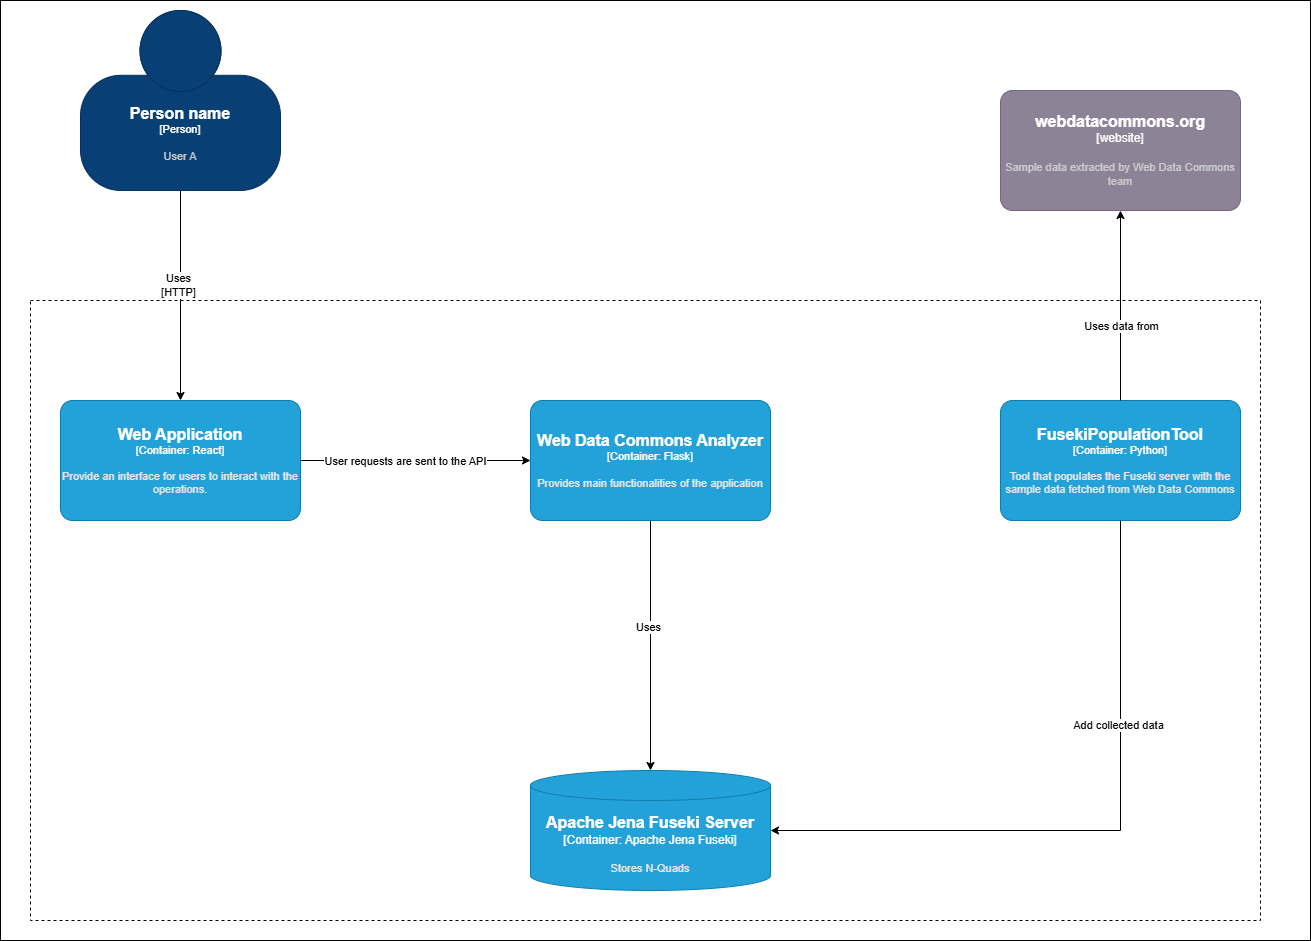

The diagram above was exported from draw.io. Its source (the exported page's mxGraphModel, read from the mxfile embedded in the PNG):
<mxGraphModel dx="2722" dy="2240" grid="1" gridSize="10" guides="1" tooltips="1" connect="1" arrows="1" fold="1" page="1" pageScale="1" pageWidth="827" pageHeight="1169" math="0" shadow="0">
  <root>
    <mxCell id="0" />
    <mxCell id="1" parent="0" />
    <mxCell id="F3BOxGjLVL6hbF2hM9Ea-16" style="edgeStyle=orthogonalEdgeStyle;rounded=0;orthogonalLoop=1;jettySize=auto;html=1;exitX=0.5;exitY=1;exitDx=0;exitDy=0;exitPerimeter=0;" parent="1" source="F3BOxGjLVL6hbF2hM9Ea-4" target="F3BOxGjLVL6hbF2hM9Ea-15" edge="1">
      <mxGeometry relative="1" as="geometry" />
    </mxCell>
    <mxCell id="F3BOxGjLVL6hbF2hM9Ea-17" value="Uses&lt;br&gt;[HTTP]" style="edgeLabel;html=1;align=center;verticalAlign=middle;resizable=0;points=[];" parent="F3BOxGjLVL6hbF2hM9Ea-16" vertex="1" connectable="0">
      <mxGeometry x="-0.097" y="-3" relative="1" as="geometry">
        <mxPoint as="offset" />
      </mxGeometry>
    </mxCell>
    <object placeholders="1" c4Name="Person name" c4Type="Person" c4Description="User A" label="&lt;font style=&quot;font-size: 16px&quot;&gt;&lt;b&gt;%c4Name%&lt;/b&gt;&lt;/font&gt;&lt;div&gt;[%c4Type%]&lt;/div&gt;&lt;br&gt;&lt;div&gt;&lt;font style=&quot;font-size: 11px&quot;&gt;&lt;font color=&quot;#cccccc&quot;&gt;%c4Description%&lt;/font&gt;&lt;/div&gt;" id="F3BOxGjLVL6hbF2hM9Ea-4">
      <mxCell style="html=1;fontSize=11;dashed=0;whiteSpace=wrap;fillColor=#083F75;strokeColor=#06315C;fontColor=#ffffff;shape=mxgraph.c4.person2;align=center;metaEdit=1;points=[[0.5,0,0],[1,0.5,0],[1,0.75,0],[0.75,1,0],[0.5,1,0],[0.25,1,0],[0,0.75,0],[0,0.5,0]];resizable=0;" parent="1" vertex="1">
        <mxGeometry x="40" y="-50" width="200" height="180" as="geometry" />
      </mxCell>
    </object>
    <object placeholders="1" c4Name="webdatacommons.org" c4Type="website" c4Description="Sample data extracted by Web Data Commons team" label="&lt;font style=&quot;font-size: 16px&quot;&gt;&lt;b&gt;%c4Name%&lt;/b&gt;&lt;/font&gt;&lt;div&gt;[%c4Type%]&lt;/div&gt;&lt;br&gt;&lt;div&gt;&lt;font style=&quot;font-size: 11px&quot;&gt;&lt;font color=&quot;#cccccc&quot;&gt;%c4Description%&lt;/font&gt;&lt;/div&gt;" id="F3BOxGjLVL6hbF2hM9Ea-8">
      <mxCell style="rounded=1;whiteSpace=wrap;html=1;labelBackgroundColor=none;fillColor=#8C8496;fontColor=#ffffff;align=center;arcSize=10;strokeColor=#736782;metaEdit=1;resizable=0;points=[[0.25,0,0],[0.5,0,0],[0.75,0,0],[1,0.25,0],[1,0.5,0],[1,0.75,0],[0.75,1,0],[0.5,1,0],[0.25,1,0],[0,0.75,0],[0,0.5,0],[0,0.25,0]];" parent="1" vertex="1">
        <mxGeometry x="960" y="30" width="240" height="120" as="geometry" />
      </mxCell>
    </object>
    <object placeholders="1" c4Name="Apache Jena Fuseki Server" c4Type="Container" c4Technology="Apache Jena Fuseki" c4Description="Stores N-Quads " label="&lt;font style=&quot;font-size: 16px&quot;&gt;&lt;b&gt;%c4Name%&lt;/b&gt;&lt;/font&gt;&lt;div&gt;[%c4Type%:&amp;nbsp;%c4Technology%]&lt;/div&gt;&lt;br&gt;&lt;div&gt;&lt;font style=&quot;font-size: 11px&quot;&gt;&lt;font color=&quot;#E6E6E6&quot;&gt;%c4Description%&lt;/font&gt;&lt;/div&gt;" id="F3BOxGjLVL6hbF2hM9Ea-14">
      <mxCell style="shape=cylinder3;size=15;whiteSpace=wrap;html=1;boundedLbl=1;rounded=0;labelBackgroundColor=none;fillColor=#23A2D9;fontSize=12;fontColor=#ffffff;align=center;strokeColor=#0E7DAD;metaEdit=1;points=[[0.5,0,0],[1,0.25,0],[1,0.5,0],[1,0.75,0],[0.5,1,0],[0,0.75,0],[0,0.5,0],[0,0.25,0]];resizable=0;" parent="1" vertex="1">
        <mxGeometry x="490" y="710" width="240" height="120" as="geometry" />
      </mxCell>
    </object>
    <object placeholders="1" c4Name="Web Application" c4Type="Container" c4Technology="React" c4Description="Provide an interface for users to interact with the operations." label="&lt;font style=&quot;font-size: 16px&quot;&gt;&lt;b&gt;%c4Name%&lt;/b&gt;&lt;/font&gt;&lt;div&gt;[%c4Type%: %c4Technology%]&lt;/div&gt;&lt;br&gt;&lt;div&gt;&lt;font style=&quot;font-size: 11px&quot;&gt;&lt;font color=&quot;#E6E6E6&quot;&gt;%c4Description%&lt;/font&gt;&lt;/div&gt;" id="F3BOxGjLVL6hbF2hM9Ea-15">
      <mxCell style="rounded=1;whiteSpace=wrap;html=1;fontSize=11;labelBackgroundColor=none;fillColor=#23A2D9;fontColor=#ffffff;align=center;arcSize=10;strokeColor=#0E7DAD;metaEdit=1;resizable=0;points=[[0.25,0,0],[0.5,0,0],[0.75,0,0],[1,0.25,0],[1,0.5,0],[1,0.75,0],[0.75,1,0],[0.5,1,0],[0.25,1,0],[0,0.75,0],[0,0.5,0],[0,0.25,0]];" parent="1" vertex="1">
        <mxGeometry x="20" y="340" width="240" height="120" as="geometry" />
      </mxCell>
    </object>
    <object placeholders="1" c4Name="Web Data Commons Analyzer" c4Type="Container" c4Technology="Flask" c4Description="Provides main functionalities of the application" label="&lt;font style=&quot;font-size: 16px&quot;&gt;&lt;b&gt;%c4Name%&lt;/b&gt;&lt;/font&gt;&lt;div&gt;[%c4Type%: %c4Technology%]&lt;/div&gt;&lt;br&gt;&lt;div&gt;&lt;font style=&quot;font-size: 11px&quot;&gt;&lt;font color=&quot;#E6E6E6&quot;&gt;%c4Description%&lt;/font&gt;&lt;/div&gt;" id="F3BOxGjLVL6hbF2hM9Ea-18">
      <mxCell style="rounded=1;whiteSpace=wrap;html=1;fontSize=11;labelBackgroundColor=none;fillColor=#23A2D9;fontColor=#ffffff;align=center;arcSize=10;strokeColor=#0E7DAD;metaEdit=1;resizable=0;points=[[0.25,0,0],[0.5,0,0],[0.75,0,0],[1,0.25,0],[1,0.5,0],[1,0.75,0],[0.75,1,0],[0.5,1,0],[0.25,1,0],[0,0.75,0],[0,0.5,0],[0,0.25,0]];" parent="1" vertex="1">
        <mxGeometry x="490" y="340" width="240" height="120" as="geometry" />
      </mxCell>
    </object>
    <mxCell id="F3BOxGjLVL6hbF2hM9Ea-19" style="edgeStyle=orthogonalEdgeStyle;rounded=0;orthogonalLoop=1;jettySize=auto;html=1;exitX=1;exitY=0.5;exitDx=0;exitDy=0;exitPerimeter=0;entryX=0;entryY=0.5;entryDx=0;entryDy=0;entryPerimeter=0;" parent="1" source="F3BOxGjLVL6hbF2hM9Ea-15" target="F3BOxGjLVL6hbF2hM9Ea-18" edge="1">
      <mxGeometry relative="1" as="geometry" />
    </mxCell>
    <mxCell id="F3BOxGjLVL6hbF2hM9Ea-20" value="User requests are sent to the API" style="edgeLabel;html=1;align=center;verticalAlign=middle;resizable=0;points=[];" parent="F3BOxGjLVL6hbF2hM9Ea-19" vertex="1" connectable="0">
      <mxGeometry x="-0.323" relative="1" as="geometry">
        <mxPoint x="26" as="offset" />
      </mxGeometry>
    </mxCell>
    <mxCell id="F3BOxGjLVL6hbF2hM9Ea-21" style="edgeStyle=orthogonalEdgeStyle;rounded=0;orthogonalLoop=1;jettySize=auto;html=1;exitX=0.5;exitY=1;exitDx=0;exitDy=0;exitPerimeter=0;entryX=0.5;entryY=0;entryDx=0;entryDy=0;entryPerimeter=0;" parent="1" source="F3BOxGjLVL6hbF2hM9Ea-18" target="F3BOxGjLVL6hbF2hM9Ea-14" edge="1">
      <mxGeometry relative="1" as="geometry" />
    </mxCell>
    <mxCell id="F3BOxGjLVL6hbF2hM9Ea-22" value="Uses" style="edgeLabel;html=1;align=center;verticalAlign=middle;resizable=0;points=[];" parent="F3BOxGjLVL6hbF2hM9Ea-21" vertex="1" connectable="0">
      <mxGeometry x="-0.1498" y="-3" relative="1" as="geometry">
        <mxPoint y="1" as="offset" />
      </mxGeometry>
    </mxCell>
    <object placeholders="1" c4Name="FusekiPopulationTool" c4Type="Container" c4Technology="Python" c4Description="Tool that populates the Fuseki server with the sample data fetched from Web Data Commons" label="&lt;font style=&quot;font-size: 16px&quot;&gt;&lt;b&gt;%c4Name%&lt;/b&gt;&lt;/font&gt;&lt;div&gt;[%c4Type%: %c4Technology%]&lt;/div&gt;&lt;br&gt;&lt;div&gt;&lt;font style=&quot;font-size: 11px&quot;&gt;&lt;font color=&quot;#E6E6E6&quot;&gt;%c4Description%&lt;/font&gt;&lt;/div&gt;" id="F3BOxGjLVL6hbF2hM9Ea-23">
      <mxCell style="rounded=1;whiteSpace=wrap;html=1;fontSize=11;labelBackgroundColor=none;fillColor=#23A2D9;fontColor=#ffffff;align=center;arcSize=10;strokeColor=#0E7DAD;metaEdit=1;resizable=0;points=[[0.25,0,0],[0.5,0,0],[0.75,0,0],[1,0.25,0],[1,0.5,0],[1,0.75,0],[0.75,1,0],[0.5,1,0],[0.25,1,0],[0,0.75,0],[0,0.5,0],[0,0.25,0]];" parent="1" vertex="1">
        <mxGeometry x="960" y="340" width="240" height="120" as="geometry" />
      </mxCell>
    </object>
    <mxCell id="F3BOxGjLVL6hbF2hM9Ea-24" style="edgeStyle=orthogonalEdgeStyle;rounded=0;orthogonalLoop=1;jettySize=auto;html=1;exitX=0.5;exitY=1;exitDx=0;exitDy=0;exitPerimeter=0;entryX=1;entryY=0.5;entryDx=0;entryDy=0;entryPerimeter=0;" parent="1" source="F3BOxGjLVL6hbF2hM9Ea-23" target="F3BOxGjLVL6hbF2hM9Ea-14" edge="1">
      <mxGeometry relative="1" as="geometry" />
    </mxCell>
    <mxCell id="F3BOxGjLVL6hbF2hM9Ea-25" value="Add collected data" style="edgeLabel;html=1;align=center;verticalAlign=middle;resizable=0;points=[];" parent="F3BOxGjLVL6hbF2hM9Ea-24" vertex="1" connectable="0">
      <mxGeometry x="-0.3828" y="-3" relative="1" as="geometry">
        <mxPoint as="offset" />
      </mxGeometry>
    </mxCell>
    <mxCell id="F3BOxGjLVL6hbF2hM9Ea-26" style="edgeStyle=orthogonalEdgeStyle;rounded=0;orthogonalLoop=1;jettySize=auto;html=1;exitX=0.5;exitY=0;exitDx=0;exitDy=0;exitPerimeter=0;entryX=0.5;entryY=1;entryDx=0;entryDy=0;entryPerimeter=0;" parent="1" source="F3BOxGjLVL6hbF2hM9Ea-23" target="F3BOxGjLVL6hbF2hM9Ea-8" edge="1">
      <mxGeometry relative="1" as="geometry" />
    </mxCell>
    <mxCell id="F3BOxGjLVL6hbF2hM9Ea-27" value="Uses data from" style="edgeLabel;html=1;align=center;verticalAlign=middle;resizable=0;points=[];" parent="F3BOxGjLVL6hbF2hM9Ea-26" vertex="1" connectable="0">
      <mxGeometry x="-0.2163" relative="1" as="geometry">
        <mxPoint as="offset" />
      </mxGeometry>
    </mxCell>
    <mxCell id="2G9-28KjT0poAop73S1m-1" value="" style="rounded=0;whiteSpace=wrap;html=1;fillColor=none;dashed=1;" vertex="1" parent="1">
      <mxGeometry x="-10" y="240" width="1230" height="620" as="geometry" />
    </mxCell>
    <mxCell id="2G9-28KjT0poAop73S1m-2" value="" style="rounded=0;whiteSpace=wrap;html=1;fillColor=none;" vertex="1" parent="1">
      <mxGeometry x="-40" y="-60" width="1310" height="940" as="geometry" />
    </mxCell>
  </root>
</mxGraphModel>